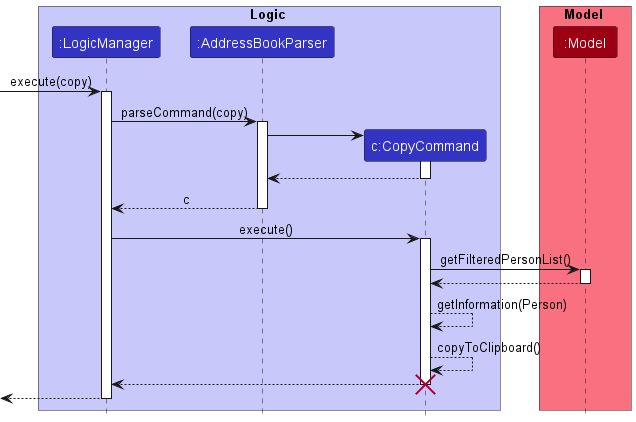

The diagram above was rendered by PlantUML. Its source (embedded in the PNG):
@startuml
!include style.puml

box Logic LOGIC_COLOR_T1
participant ":LogicManager" as LogicManager LOGIC_COLOR
participant ":AddressBookParser" as AddressBookParser LOGIC_COLOR
participant "c:CopyCommand" as CopyCommand LOGIC_COLOR
end box

box Model MODEL_COLOR_T1
participant ":Model" as Model MODEL_COLOR
end box
[-> LogicManager : execute(copy)
activate LogicManager

LogicManager -> AddressBookParser : parseCommand(copy)
activate AddressBookParser

create CopyCommand
AddressBookParser -> CopyCommand
activate CopyCommand

CopyCommand --> AddressBookParser
deactivate CopyCommand

AddressBookParser --> LogicManager : c
deactivate AddressBookParser

LogicManager -> CopyCommand : execute()
activate CopyCommand

CopyCommand -> Model : getFilteredPersonList()
activate Model

Model --> CopyCommand
deactivate Model

CopyCommand --> CopyCommand :getInformation(Person)

CopyCommand --> CopyCommand :copyToClipboard()

CopyCommand --> LogicManager
destroy CopyCommand

[<--LogicManager
deactivate LogicManager
@enduml